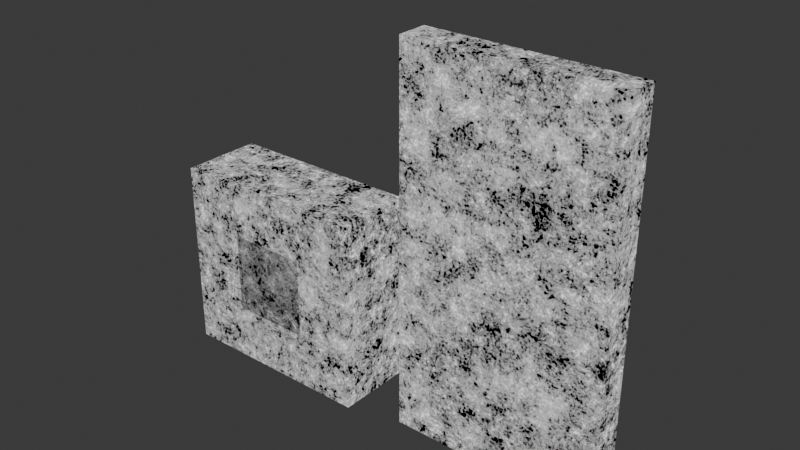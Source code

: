 # Source: concrete.blend  (saved by Blender 4.0.36; exported with 4.5.12 LTS)
import bpy
from mathutils import Matrix  # noqa: F401  (used for matrix-valued properties, if any)

bpy.ops.wm.read_factory_settings(use_empty=True)
scene = bpy.context.scene
scene.name = 'Scene'

# ---- collections
col_collection = bpy.data.collections.new('Collection'); scene.collection.children.link(col_collection)

# ---- images (referenced by path relative to the original .blend; pixels are not part of the script)
import os
ASSET_DIR = os.environ.get("B2B_ASSET_DIR", "")  # directory of the original .blend (textures are referenced by path, not embedded)
HERE = os.path.dirname(os.path.abspath(__file__))  # packed textures are extracted next to this script under _unpacked/

def load_image(name, relpath, width, height, colorspace="sRGB"):
    """Load a texture the original file referenced (path relative to the .blend, or extracted next to this script)."""
    p = next((c for c in (os.path.join(HERE, relpath), os.path.join(ASSET_DIR, relpath)) if relpath and os.path.exists(c)), "")
    if p:
        img = bpy.data.images.load(p, check_existing=True)
        img.name = name
    else:  # same state as the original file: an image datablock whose file is absent (Cycles renders it pink)
        img = bpy.data.images.new(name, width, height)
        img.source = "FILE"
        img.filepath = "//" + (relpath or name)
    img.colorspace_settings.name = colorspace
    return img
img_img2 = load_image('img2', 'concrete-base.png', 1024, 1024, 'sRGB')
img_img3 = load_image('img3', 'concrete-normal.png', 1024, 1024, 'Non-Color')

# ---- materials (node trees are filled in below, after node groups)
mat_concretemat = bpy.data.materials.new('ConcreteMat')
mat_concretemat.alpha_threshold = 0.0
mat_concretemat.roughness = 0.5
mat_concretemat.line_color = (0.0, 0.0, 0.0, 1.0)
mat_concrtt = bpy.data.materials.new('Concrtt')

# ---- material node trees
mat_concretemat.use_nodes = True; mat_concretemat.node_tree.nodes.clear()
_N = mat_concretemat.node_tree.nodes; _L = mat_concretemat.node_tree.links
n0 = _N.new('ShaderNodeValToRGB'); n0.name = 'Color Ramp'; n0.location = (414, 707)
while len(n0.color_ramp.elements) > 1: n0.color_ramp.elements.remove(n0.color_ramp.elements[-1])
n0.color_ramp.elements[0].position = 0.0; n0.color_ramp.elements[0].color = (0.125, 0.125, 0.125, 1.0)
_e = n0.color_ramp.elements.new(1.0); _e.color = (0.4639, 0.4721, 0.4971, 1.0)
n1 = _N.new('ShaderNodeTexVoronoi'); n1.name = 'Voronoi Texture.001'; n1.location = (-36, 1252)
n1.inputs[2].default_value = 10.0
n2 = _N.new('ShaderNodeValToRGB'); n2.name = 'Color Ramp.001'; n2.location = (212, 1259)
while len(n2.color_ramp.elements) > 1: n2.color_ramp.elements.remove(n2.color_ramp.elements[-1])
n2.color_ramp.elements[0].position = 0.0; n2.color_ramp.elements[0].color = (0.5636, 0.5636, 0.5636, 1.0)
_e = n2.color_ramp.elements.new(0.6409); _e.color = (0.0, 0.0, 0.0, 1.0)
n3 = _N.new('ShaderNodeTexCoord'); n3.name = 'Texture Coordinate'; n3.location = (-1049, 845)
n4 = _N.new('ShaderNodeTexVoronoi'); n4.name = 'Voronoi Texture.002'; n4.location = (-635, 1389)
n5 = _N.new('ShaderNodeValToRGB'); n5.name = 'Color Ramp.003'; n5.location = (-384, 1310)
while len(n5.color_ramp.elements) > 1: n5.color_ramp.elements.remove(n5.color_ramp.elements[-1])
n5.color_ramp.elements[0].position = 0.3409; n5.color_ramp.elements[0].color = (1.0, 1.0, 1.0, 1.0)
_e = n5.color_ramp.elements.new(0.5682); _e.color = (0.0, 0.0, 0.0, 1.0)
n6 = _N.new('ShaderNodeValToRGB'); n6.name = 'Color Ramp.002'; n6.location = (-379, 1578)
while len(n6.color_ramp.elements) > 1: n6.color_ramp.elements.remove(n6.color_ramp.elements[-1])
n6.color_ramp.elements[0].position = 0.0; n6.color_ramp.elements[0].color = (1.0, 1.0, 1.0, 1.0)
_e = n6.color_ramp.elements.new(0.3273); _e.color = (0.0, 0.0, 0.0, 1.0)
n7 = _N.new('ShaderNodeMix'); n7.name = 'Mix.002'; n7.location = (697, 895)
n7.data_type = 'RGBA'
n7.blend_type = 'DARKEN'
n7.inputs[7].default_value = (0.0, 0.0, 0.0, 1.0)
n8 = _N.new('ShaderNodeMix'); n8.name = 'Mix.003'; n8.location = (26, 1662)
n8.data_type = 'RGBA'
n8.inputs[6].default_value = (0.0, 0.0, 0.0, 1.0)
n9 = _N.new('ShaderNodeMix'); n9.name = 'Mix.004'; n9.location = (959, 1022)
n9.data_type = 'RGBA'
n9.blend_type = 'DARKEN'
n9.inputs[7].default_value = (0.0, 0.0, 0.0, 1.0)
n10 = _N.new('ShaderNodeValToRGB'); n10.name = 'Color Ramp.004'; n10.location = (1179, 927)
while len(n10.color_ramp.elements) > 1: n10.color_ramp.elements.remove(n10.color_ramp.elements[-1])
n10.color_ramp.elements[0].position = 0.0; n10.color_ramp.elements[0].color = (0.1138, 0.1138, 0.1138, 1.0)
_e = n10.color_ramp.elements.new(1.0); _e.color = (1.0, 1.0, 1.0, 1.0)
n11 = _N.new('ShaderNodeOutputMaterial'); n11.name = 'Material Output'; n11.location = (2413, 976)
n12 = _N.new('ShaderNodeBump'); n12.name = 'Bump'; n12.location = (1542, 700)
n12.inputs[0].default_value = 0.675
n12.inputs[1].default_value = 1.0
n12.inputs[2].default_value = 1.0
n13 = _N.new('ShaderNodeTexImage'); n13.name = 'Image Texture'; n13.location = (1200, 1349)
n13.image = img_img2
n14 = _N.new('ShaderNodeBsdfPrincipled'); n14.name = 'Principled BSDF'; n14.location = (1854, 964)
n14.inputs[3].default_value = 1.45
n15 = _N.new('ShaderNodeTexNoise'); n15.name = 'Musgrave Texture'; n15.location = (-341, 263)
n15.width = 150
n15.normalize = False
n15.inputs[2].default_value = 2.0
n15.inputs[3].default_value = 8.5
n15.inputs[4].default_value = 1.0
n16 = _N.new('ShaderNodeTexVoronoi'); n16.name = 'Voronoi Texture'; n16.location = (-355, 642)
n16.inputs[2].default_value = 16.0
n16.inputs[4].default_value = 0.7417
n17 = _N.new('ShaderNodeMix'); n17.name = 'Mix'; n17.location = (-40, 320)
n17.data_type = 'RGBA'
n17.inputs[7].default_value = (0.305, 0.305, 0.305, 1.0)
n18 = _N.new('ShaderNodeTexNoise'); n18.name = 'Noise Texture'; n18.location = (-649, 974)
n18.inputs[2].default_value = 1.0
n18.inputs[3].default_value = 0.0
n18.inputs[4].default_value = 1.0
n18.inputs[5].default_value = 0.0
n19 = _N.new('ShaderNodeMix'); n19.name = 'Mix.001'; n19.location = (163, 620)
n19.data_type = 'RGBA'
n19.blend_type = 'LIGHTEN'
n19.inputs[0].default_value = 0.475
_L.new(n3.outputs[3], n15.inputs[0])
_L.new(n3.outputs[3], n16.inputs[0])
_L.new(n15.outputs[0], n17.inputs[6])
_L.new(n16.outputs[0], n17.inputs[0])
_L.new(n3.outputs[3], n18.inputs[0])
_L.new(n18.outputs[0], n19.inputs[7])
_L.new(n17.outputs[2], n19.inputs[6])
_L.new(n19.outputs[2], n0.inputs[0])
_L.new(n18.outputs[1], n1.inputs[0])
_L.new(n1.outputs[0], n2.inputs[0])
_L.new(n0.outputs[0], n7.inputs[6])
_L.new(n2.outputs[0], n7.inputs[0])
_L.new(n3.outputs[3], n4.inputs[0])
_L.new(n4.outputs[0], n6.inputs[0])
_L.new(n18.outputs[0], n5.inputs[0])
_L.new(n6.outputs[0], n8.inputs[7])
_L.new(n5.outputs[0], n8.inputs[0])
_L.new(n7.outputs[2], n9.inputs[6])
_L.new(n8.outputs[2], n9.inputs[0])
_L.new(n10.outputs[0], n14.inputs[2])
_L.new(n9.outputs[2], n10.inputs[0])
_L.new(n15.outputs[0], n12.inputs[3])
_L.new(n10.outputs[0], n14.inputs[0])
_L.new(n12.outputs[0], n14.inputs[5])
_L.new(n19.outputs[2], n11.inputs[0])
n11.is_active_output = True
mat_concrtt.use_nodes = True; mat_concrtt.node_tree.nodes.clear()
_N = mat_concrtt.node_tree.nodes; _L = mat_concrtt.node_tree.links
n0 = _N.new('ShaderNodeTexNoise'); n0.name = 'Noise Texture'; n0.location = (-767, 735)
n0.inputs[2].default_value = 2.4
n0.inputs[3].default_value = 15.0
n0.inputs[4].default_value = 0.8583
n1 = _N.new('ShaderNodeMapping'); n1.name = 'Mapping'; n1.location = (-965, 407)
n1.inputs[2].default_value = (0.0, 0.0, 1.571)
n2 = _N.new('ShaderNodeOutputMaterial'); n2.name = 'Material Output'; n2.location = (858, 522)
n3 = _N.new('ShaderNodeTexCoord'); n3.name = 'Texture Coordinate'; n3.location = (-1145, 407)
n4 = _N.new('ShaderNodeTexNoise'); n4.name = 'Noise Texture.001'; n4.location = (-419, 1021)
n4.inputs[2].default_value = 3.0
n4.inputs[3].default_value = 0.0
n4.inputs[4].default_value = 0.9083
n5 = _N.new('ShaderNodeValToRGB'); n5.name = 'Color Ramp.001'; n5.location = (-543, 690)
while len(n5.color_ramp.elements) > 1: n5.color_ramp.elements.remove(n5.color_ramp.elements[-1])
n5.color_ramp.elements[0].position = 0.1818; n5.color_ramp.elements[0].color = (0.0, 0.0, 0.0, 1.0)
_e = n5.color_ramp.elements.new(1.0); _e.color = (1.0, 1.0, 1.0, 1.0)
n6 = _N.new('ShaderNodeTexNoise'); n6.name = 'Musgrave Texture'; n6.location = (-740, 317)
n6.width = 150
n6.normalize = False
n6.inputs[2].default_value = 3.8
n6.inputs[3].default_value = 14.0
n6.inputs[4].default_value = 1.0
n6.inputs[5].default_value = 1.7
n7 = _N.new('ShaderNodeMix'); n7.name = 'Mix'; n7.location = (-106, 678)
n7.data_type = 'RGBA'
n7.blend_type = 'DARKEN'
n8 = _N.new('ShaderNodeBsdfPrincipled'); n8.name = 'Principled BSDF'; n8.location = (415, 655)
n8.inputs[3].default_value = 1.45
n9 = _N.new('ShaderNodeValToRGB'); n9.name = 'Color Ramp'; n9.location = (-463, 337)
while len(n9.color_ramp.elements) > 1: n9.color_ramp.elements.remove(n9.color_ramp.elements[-1])
n9.color_ramp.elements[0].position = 0.0; n9.color_ramp.elements[0].color = (0.07504, 0.07504, 0.07504, 1.0)
_e = n9.color_ramp.elements.new(1.0); _e.color = (1.0, 1.0, 1.0, 1.0)
n10 = _N.new('ShaderNodeBump'); n10.name = 'Bump'; n10.location = (34, 385)
n10.inputs[0].default_value = 0.5417
n10.inputs[1].default_value = 1.0
n10.inputs[2].default_value = 1.0
n11 = _N.new('ShaderNodeTexImage'); n11.name = 'Image Texture'; n11.location = (9, 1031)
n11.image = img_img3
_L.new(n6.outputs[0], n9.inputs[0])
_L.new(n0.outputs[0], n5.inputs[0])
_L.new(n1.outputs[0], n6.inputs[0])
_L.new(n3.outputs[2], n1.inputs[0])
_L.new(n4.outputs[0], n7.inputs[0])
_L.new(n5.outputs[0], n7.inputs[6])
_L.new(n9.outputs[0], n7.inputs[7])
_L.new(n7.outputs[2], n8.inputs[0])
_L.new(n8.outputs[0], n2.inputs[0])
_L.new(n9.outputs[0], n10.inputs[3])
_L.new(n10.outputs[0], n8.inputs[5])
n2.is_active_output = True

# ---- world
world_world = bpy.data.worlds.new('World'); scene.world = world_world
world_world.use_nodes = True; world_world.node_tree.nodes.clear()
_N = world_world.node_tree.nodes; _L = world_world.node_tree.links
n0 = _N.new('ShaderNodeOutputWorld'); n0.name = 'World Output'; n0.location = (300, 300)
n1 = _N.new('ShaderNodeBackground'); n1.name = 'Background'; n1.location = (10, 300)
n1.inputs[0].default_value = (0.05088, 0.05088, 0.05088, 1.0)
_L.new(n1.outputs[0], n0.inputs[0])
n0.is_active_output = True
world_world.color = (0.05088, 0.05088, 0.05088)
world_world.use_sun_shadow = False
world_world.sun_shadow_jitter_overblur = 0.0

# ---- lights
light_area = bpy.data.lights.new('Area', 'AREA')
light_area.transmission_factor = 0.0
light_area.energy = 2000.0
light_area.shadow_maximum_resolution = 0.006
light_area.use_absolute_resolution = True
light_area.size = 1.0
light_area.size_y = 1.0
light_area_001 = bpy.data.lights.new('Area.001', 'AREA')
light_area_001.transmission_factor = 0.0
light_area_001.energy = 2000.0
light_area_001.shadow_maximum_resolution = 0.006
light_area_001.use_absolute_resolution = True
light_area_001.size = 1.0
light_area_001.size_y = 1.0

# ---- meshes
me_cube_002 = bpy.data.meshes.new('Cube.002')
me_cube_002.from_pydata([(-2.491, -1.0, -2.358), (-2.491, -1.0, 2.358), (-2.491, 1.0, -2.358), (-2.491, 1.0, 2.358), (2.491, -1.0, -2.358), (2.491, -1.0, 2.358), (2.491, 1.0, -2.358), (2.491, 1.0, 2.358)], [], [(0, 1, 3, 2), (2, 3, 7, 6), (6, 7, 5, 4), (4, 5, 1, 0), (2, 6, 4, 0), (7, 3, 1, 5)])
_uv = me_cube_002.uv_layers.new(name='UVMap')
_uv.uv.foreach_set('vector', [0.4311, 0.9963, 0.4311, 0.5017, 0.682, 0.5017, 0.682, 0.9963, 0.5, 0.5, 2.309e-08, 0.5, 0.0, 2.069e-08, 0.5, 0.0, 0.6846, 0.998, 0.6846, 0.5032, 0.9953, 0.5032, 0.9953, 0.998, 1.0, 0.5, 0.5, 0.5, 0.5, 2.393e-08, 1.0, 3.243e-09, 0.2121, 0.5, 0.2121, 1.0, 2.722e-08, 1.0, 4.129e-09, 0.5, 0.4242, 0.5, 0.4242, 1.0, 0.2121, 1.0, 0.2121, 0.5])
me_cube_002.materials.append(mat_concretemat)
me_cube_002.update()
me_cube_001 = bpy.data.meshes.new('Cube.001')
me_cube_001.from_pydata([(-2.491, -0.3763, -2.134), (-2.491, -0.3763, 6.928), (-2.491, 0.3763, -2.134), (-2.491, 0.3763, 6.928), (2.491, -0.3763, -2.134), (2.491, -0.3763, 6.928), (2.491, 0.3763, -2.134), (2.491, 0.3763, 6.928)], [], [(0, 1, 3, 2), (2, 3, 7, 6), (6, 7, 5, 4), (4, 5, 1, 0), (2, 6, 4, 0), (7, 3, 1, 5)])
_uv = me_cube_001.uv_layers.new(name='UVMap')
_uv.uv.foreach_set('vector', [0.5094, 0.9729, 0.5094, 0.02234, 0.6038, 0.02234, 0.6038, 0.9729, 0.4763, 0.5, -0.4846, 0.5, -0.4846, 2.662e-08, 0.4763, 3.672e-09, 0.7815, 0.9745, 0.7815, 0.02352, 0.8984, 0.02352, 0.8984, 0.9745, 0.9763, 0.5, 0.01538, 0.5, 0.01538, 2.986e-08, 0.9763, 6.915e-09, 0.1459, 0.5, 0.1459, 1.0, 0.06614, 1.0, 0.06614, 0.5, 0.358, 0.5, 0.358, 1.0, 0.2782, 1.0, 0.2782, 0.5])
me_cube_001.materials.append(mat_concretemat)
me_cube_001.update()
me_cube = bpy.data.meshes.new('Cube')
me_cube.from_pydata([(-1.0, -1.0, -1.0), (-1.0, -1.0, 1.0), (-1.0, 1.0, -1.0), (-1.0, 1.0, 1.0), (1.0, -1.0, -1.0), (1.0, -1.0, 1.0), (1.0, 1.0, -1.0), (1.0, 1.0, 1.0)], [], [(0, 1, 3, 2), (2, 3, 7, 6), (6, 7, 5, 4), (4, 5, 1, 0), (2, 6, 4, 0), (7, 3, 1, 5)])
_uv = me_cube.uv_layers.new(name='UVMap')
_uv.uv.foreach_set('vector', [0.0, 0.3333, 0.0, 9.273e-09, 0.5, 9.273e-09, 0.5, 0.3333, 0.0, 0.6667, 0.0, 0.3333, 0.5, 0.3333, 0.5, 0.6667, 1.0, 0.3333, 0.5, 0.3333, 0.5, 1.457e-08, 1.0, 0.0, 1.0, 0.6667, 0.5, 0.6667, 0.5, 0.3333, 1.0, 0.3333, 0.5, 1.0, 0.0, 1.0, 0.0, 0.6667, 0.5, 0.6667, 1.0, 1.0, 0.5, 1.0, 0.5, 0.6667, 1.0, 0.6667])
me_cube.materials.append(mat_concrtt)
me_cube.update()

# ---- objects
ob_area = bpy.data.objects.new('Area', light_area)
ob_area_001 = bpy.data.objects.new('Area.001', light_area_001)
ob_cube = bpy.data.objects.new('Cube', me_cube_002)
ob_cube_001 = bpy.data.objects.new('Cube.001', me_cube_001)
ob_cube_002 = bpy.data.objects.new('Cube.002', me_cube)

# ---- transforms, parenting, visibility, modifiers, constraints
ob_area.location = (16.88, -6.157, 12.49)
ob_area.rotation_euler = (0.3749, 0.4405, 0.2786)
ob_area_001.location = (1.533, -14.04, 5.15)
ob_area_001.rotation_euler = (0.6762, -0.08198, 0.2545)
ob_cube.location = (0.0, 0.0, 0.0)
ob_cube_001.location = (6.471, -0.5399, 0.04095)
ob_cube_002.location = (0.0, 0.0, 0.01566)

# ---- collection membership
col_collection.objects.link(ob_area)
col_collection.objects.link(ob_area_001)
col_collection.objects.link(ob_cube)
col_collection.objects.link(ob_cube_001)
col_collection.objects.link(ob_cube_002)

# ---- scene / render settings (as saved in the file)
scene.frame_start = 1; scene.frame_end = 250; scene.frame_set(1)
scene.render.engine = 'CYCLES'
scene.cycles.samples = 10
scene.cycles.sampling_pattern = 'TABULATED_SOBOL'
scene.cycles.bake_type = 'NORMAL'
bpy.context.view_layer.update()

# ---- added for rendering (the .blend has no active camera): camera
cam_auto = bpy.data.cameras.new('AutoCamera')
cam_auto.lens = 50.0
cam_auto.sensor_width = 36.0
cam_auto.clip_end = 1000.0
ob_auto_camera = bpy.data.objects.new('AutoCamera', cam_auto)
scene.collection.objects.link(ob_auto_camera)
ob_auto_camera.location = (17.0259, -16.5482, 13.3376)
ob_auto_camera.rotation_euler = (1.09748, -7.21219e-08, 0.694738)
scene.camera = ob_auto_camera
bpy.context.view_layer.update()
